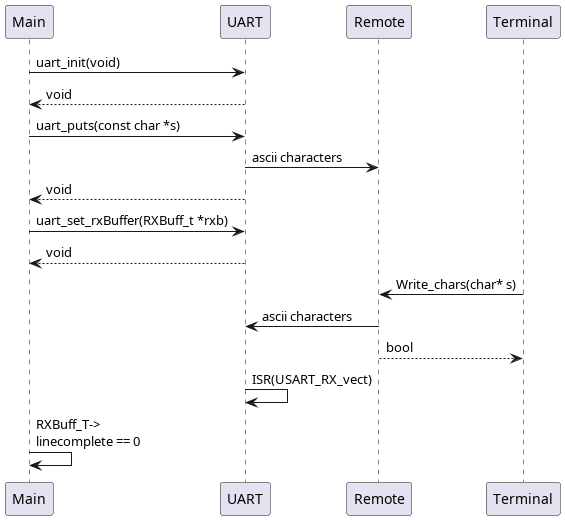

The diagram above was rendered by PlantUML. Its source (embedded in the PNG):
@startuml communication

Main ->  UART: uart_init(void)
UART --> Main: void

Main ->  UART: uart_puts(const char *s)
UART -> Remote: ascii characters
UART --> Main: void


Main -> UART: uart_set_rxBuffer(RXBuff_t *rxb)
UART --> Main: void

Terminal -> Remote: Write_chars(char* s) 
Remote -> UART: ascii characters
Remote --> Terminal: bool 

UART -> UART: ISR(USART_RX_vect)
Main -> Main: RXBuff_T->\nlinecomplete == 0



@enduml